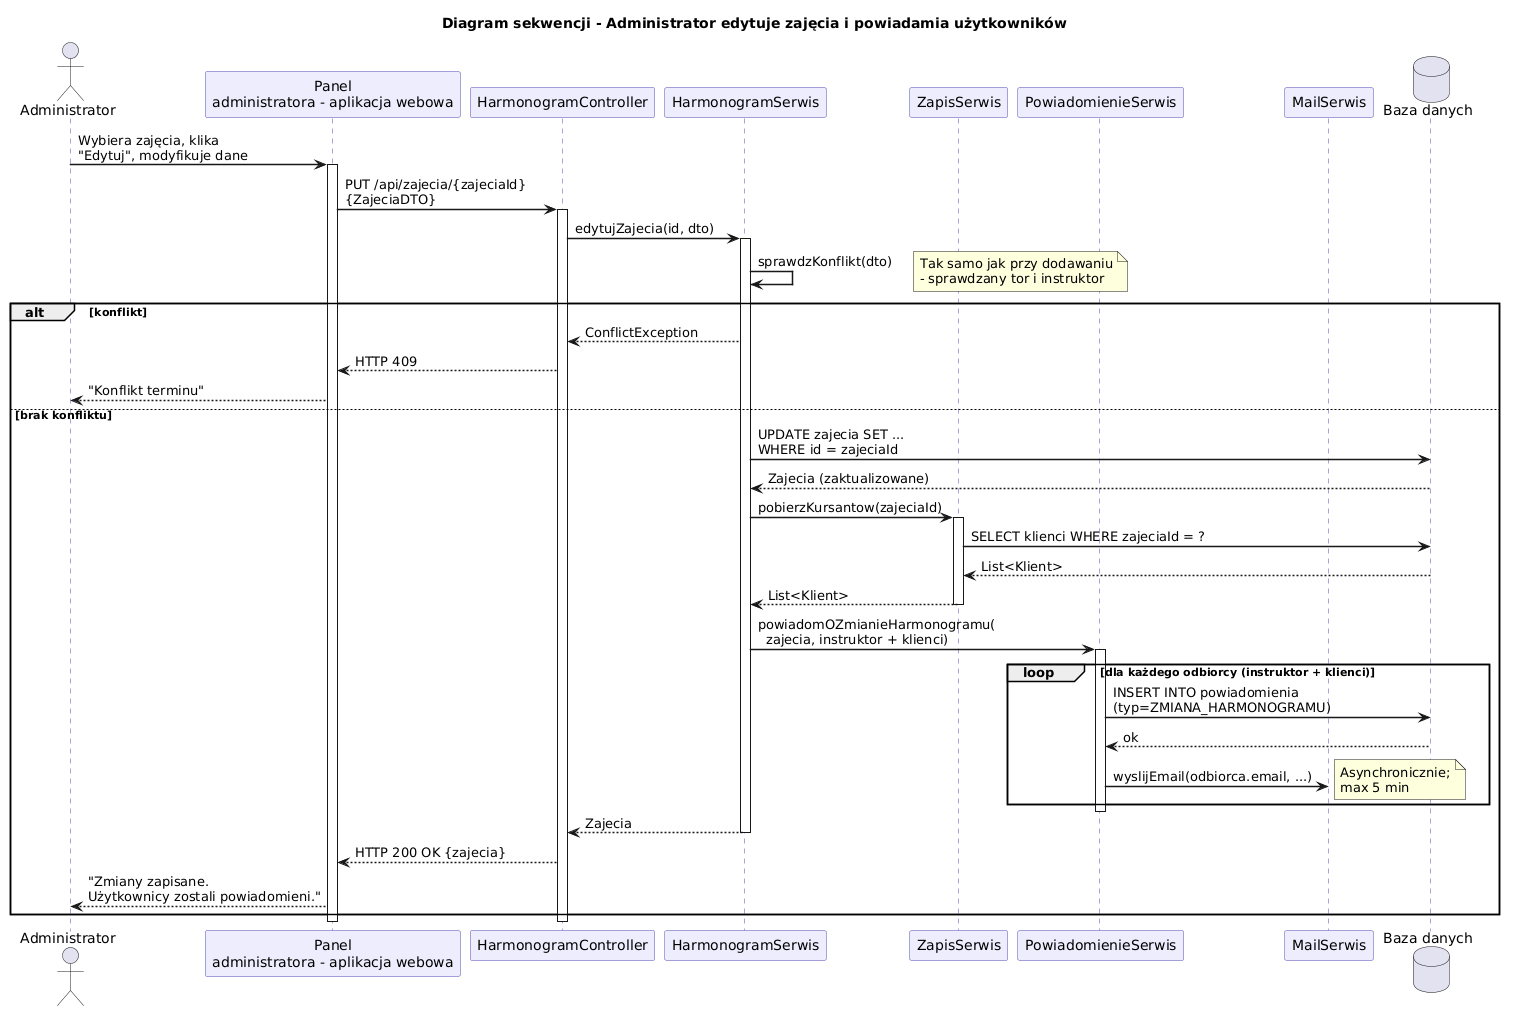

The diagram above was rendered by PlantUML. Its source (embedded in the PNG):
@startuml
title Diagram sekwencji - Administrator edytuje zajęcia i powiadamia użytkowników

skinparam sequenceArrowThickness 1.5
skinparam participantBorderColor #534AB7
skinparam participantBackgroundColor #EEEDFE
skinparam sequenceLifeLineBorderColor #534AB7

actor Administrator as A
participant "Panel\nadministratora - aplikacja webowa" as UI
participant "HarmonogramController" as CTRL
participant "HarmonogramSerwis" as HS
participant "ZapisSerwis" as ZS
participant "PowiadomienieSerwis" as PS
participant "MailSerwis" as MAIL
database "Baza danych" as DB

A -> UI : Wybiera zajęcia, klika\n"Edytuj", modyfikuje dane
activate UI

UI -> CTRL : PUT /api/zajecia/{zajeciaId}\n{ZajeciaDTO}
activate CTRL

CTRL -> HS : edytujZajecia(id, dto)
activate HS

HS -> HS : sprawdzKonflikt(dto)
note right : Tak samo jak przy dodawaniu\n- sprawdzany tor i instruktor

alt konflikt
    HS --> CTRL : ConflictException
    CTRL --> UI : HTTP 409
    UI --> A : "Konflikt terminu"
else brak konfliktu
    HS -> DB : UPDATE zajecia SET ...\nWHERE id = zajeciaId
    DB --> HS : Zajecia (zaktualizowane)

    HS -> ZS : pobierzKursantow(zajeciaId)
    activate ZS
    ZS -> DB : SELECT klienci WHERE zajeciaId = ?
    DB --> ZS : List<Klient>
    ZS --> HS : List<Klient>
    deactivate ZS

    HS -> PS : powiadomOZmianieHarmonogramu(\n  zajecia, instruktor + klienci)
    activate PS

    loop dla każdego odbiorcy (instruktor + klienci)
        PS -> DB : INSERT INTO powiadomienia\n(typ=ZMIANA_HARMONOGRAMU)
        DB --> PS : ok
        PS -> MAIL : wyslijEmail(odbiorca.email, ...)
        note right : Asynchronicznie;\nmax 5 min
    end

    deactivate PS
    HS --> CTRL : Zajecia
    deactivate HS

    CTRL --> UI : HTTP 200 OK {zajecia}
    UI --> A : "Zmiany zapisane.\nUżytkownicy zostali powiadomieni."
end

deactivate CTRL
deactivate UI
@enduml